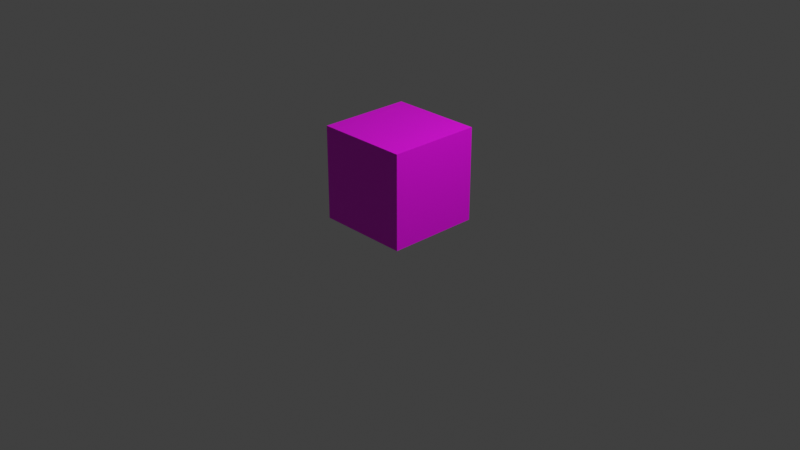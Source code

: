 # Source: obstacle.blend  (saved by Blender 3.0.42; exported with 4.5.12 LTS)
import bpy
from mathutils import Matrix  # noqa: F401  (used for matrix-valued properties, if any)

bpy.ops.wm.read_factory_settings(use_empty=True)
scene = bpy.context.scene
scene.name = 'Scene'

# ---- collections
col_collection = bpy.data.collections.new('Collection'); scene.collection.children.link(col_collection)

# ---- images (referenced by path relative to the original .blend; pixels are not part of the script)
import os
ASSET_DIR = os.environ.get("B2B_ASSET_DIR", "")  # directory of the original .blend (textures are referenced by path, not embedded)
HERE = os.path.dirname(os.path.abspath(__file__))  # packed textures are extracted next to this script under _unpacked/

def load_image(name, relpath, width, height, colorspace="sRGB"):
    """Load a texture the original file referenced (path relative to the .blend, or extracted next to this script)."""
    p = next((c for c in (os.path.join(HERE, relpath), os.path.join(ASSET_DIR, relpath)) if relpath and os.path.exists(c)), "")
    if p:
        img = bpy.data.images.load(p, check_existing=True)
        img.name = name
    else:  # same state as the original file: an image datablock whose file is absent (Cycles renders it pink)
        img = bpy.data.images.new(name, width, height)
        img.source = "FILE"
        img.filepath = "//" + (relpath or name)
    img.colorspace_settings.name = colorspace
    return img
img_obstacle_texture_png = load_image('obstacle_texture.png', 'obstacle_texture.png', 1024, 1024, 'sRGB')

# ---- materials (node trees are filled in below, after node groups)
mat_obstacle_face = bpy.data.materials.new('obstacle_face')
mat_obstacle_face.use_transparent_shadow = False

# ---- material node trees
mat_obstacle_face.use_nodes = True; mat_obstacle_face.node_tree.nodes.clear()
_N = mat_obstacle_face.node_tree.nodes; _L = mat_obstacle_face.node_tree.links
n0 = _N.new('ShaderNodeBsdfPrincipled'); n0.name = 'Principled BSDF'; n0.location = (10, 300)
n0.distribution = 'GGX'
n0.subsurface_method = 'RANDOM_WALK_SKIN'
n0.inputs[3].default_value = 1.45
n0.inputs[27].default_value = (0.0, 0.0, 0.0, 1.0)
n0.inputs[28].default_value = 1.0
n1 = _N.new('ShaderNodeOutputMaterial'); n1.name = 'Material Output'; n1.location = (300, 300)
n2 = _N.new('ShaderNodeTexImage'); n2.name = 'Image Texture'; n2.location = (-280, 280)
n2.image = img_obstacle_texture_png
_L.new(n0.outputs[0], n1.inputs[0])
_L.new(n2.outputs[0], n0.inputs[0])
n1.is_active_output = True

# ---- world
world_world = bpy.data.worlds.new('World'); scene.world = world_world
world_world.use_nodes = True; world_world.node_tree.nodes.clear()
_N = world_world.node_tree.nodes; _L = world_world.node_tree.links
n0 = _N.new('ShaderNodeOutputWorld'); n0.name = 'World Output'; n0.location = (300, 300)
n1 = _N.new('ShaderNodeBackground'); n1.name = 'Background'; n1.location = (10, 300)
n1.inputs[0].default_value = (0.05088, 0.05088, 0.05088, 1.0)
_L.new(n1.outputs[0], n0.inputs[0])
n0.is_active_output = True
world_world.color = (0.05088, 0.05088, 0.05088)
world_world.use_sun_shadow = False
world_world.sun_shadow_jitter_overblur = 0.0

# ---- cameras
cam_camera = bpy.data.cameras.new('Camera')
cam_camera.clip_end = 100.0
cam_camera.ortho_scale = 7.314

# ---- lights
light_light = bpy.data.lights.new('Light', 'POINT')
light_light.transmission_factor = 0.0
light_light.energy = 1000.0
light_light.shadow_soft_size = 0.1
light_light.shadow_maximum_resolution = 0.006
light_light.use_absolute_resolution = True

# ---- meshes
me_cube_001 = bpy.data.meshes.new('Cube.001')
me_cube_001.from_pydata([(-1.0, -1.0, -1.0), (-1.0, -1.0, 1.0), (-1.0, 1.0, -1.0), (-1.0, 1.0, 1.0), (1.0, -1.0, -1.0), (1.0, -1.0, 1.0), (1.0, 1.0, -1.0), (1.0, 1.0, 1.0)], [], [(0, 1, 3, 2), (2, 3, 7, 6), (6, 7, 5, 4), (4, 5, 1, 0), (2, 6, 4, 0), (7, 3, 1, 5)])
_uv = me_cube_001.uv_layers.new(name='UVMap')
_uv.uv.foreach_set('vector', [1.0, 0.2506, 1.0, 0.9994, 0.0, 0.9994, 1.192e-07, 0.2506, 1.0, 0.2506, 1.0, 0.9994, 0.0, 0.9994, 1.192e-07, 0.2506, 1.0, 0.2506, 1.0, 0.9994, 0.0, 0.9994, 1.192e-07, 0.2506, 1.0, 0.2506, 1.0, 0.9994, 0.0, 0.9994, 1.192e-07, 0.2506, 1.192e-07, 0.2506, 1.0, 0.2506, 1.0, 0.9994, 0.0, 0.9994, 1.192e-07, 0.2506, 1.0, 0.2506, 1.0, 0.9994, 0.0, 0.9994])
me_cube_001.materials.append(mat_obstacle_face)
me_cube_001.use_remesh_fix_poles = True
me_cube_001.use_remesh_preserve_attributes = False
me_cube_001.update()

# ---- objects
ob_light = bpy.data.objects.new('Light', light_light)
ob_camera = bpy.data.objects.new('Camera', cam_camera)
ob_cube = bpy.data.objects.new('Cube', me_cube_001)

# ---- transforms, parenting, visibility, modifiers, constraints
ob_light.location = (4.076, 1.005, 5.904)
ob_light.rotation_euler = (0.6503, 0.05522, 1.866)
ob_light.lock_rotations_4d = False
ob_light.empty_display_type = 'ARROWS'
ob_light.color = (0.0, 0.0, 0.0, 0.0)
ob_light.lineart.crease_threshold = 0.0
ob_camera.location = (7.359, -6.926, 4.958)
ob_camera.rotation_euler = (1.109, 0.0, 0.8149)
ob_camera.lock_rotations_4d = False
ob_camera.empty_display_type = 'ARROWS'
ob_camera.color = (0.0, 0.0, 0.0, 0.0)
ob_camera.display_type = 'WIRE'
ob_camera.lineart.crease_threshold = 0.0
ob_cube.location = (0.0, 0.0, 0.5)
ob_cube.scale = (0.5, 0.5, 0.5)

# ---- collection membership
col_collection.objects.link(ob_light)
col_collection.objects.link(ob_camera)
col_collection.objects.link(ob_cube)

# ---- scene / render settings (as saved in the file)
scene.camera = ob_camera
scene.frame_start = 1; scene.frame_end = 250; scene.frame_set(1)
scene.render.engine = 'BLENDER_EEVEE_NEXT'
scene.cycles.sampling_pattern = 'TABULATED_SOBOL'
scene.cycles.use_light_tree = False
scene.view_settings.view_transform = 'Standard'
bpy.context.view_layer.update()
